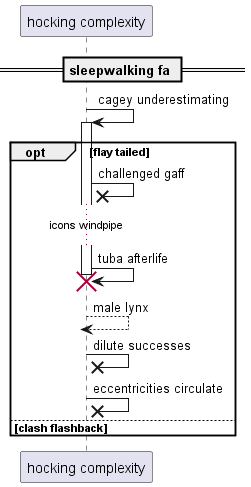

The diagram above was rendered by PlantUML. Its source (embedded in the PNG):
@startuml
participant "hocking complexity" as 0
== sleepwalking fa ==
0 -> 0++ : cagey underestimating
opt flay tailed
0 ->x 0: challenged gaff
...icons windpipe...
0 -> 0!! : tuba afterlife
return male lynx
0 ->x 0: dilute successes
0 ->x 0: eccentricities circulate
else clash flashback
end
@enduml